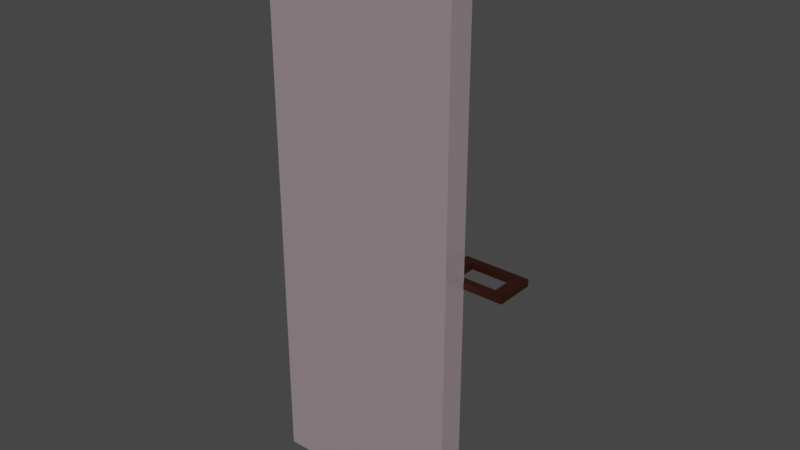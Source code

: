 # Source: door.blend  (saved by Blender 3.6.11; exported with 4.5.12 LTS)
import bpy
from mathutils import Matrix  # noqa: F401  (used for matrix-valued properties, if any)

bpy.ops.wm.read_factory_settings(use_empty=True)
scene = bpy.context.scene
scene.name = 'Scene'

# ---- collections
col_collection = bpy.data.collections.new('Collection'); scene.collection.children.link(col_collection)

# ---- materials (node trees are filled in below, after node groups)
mat_door = bpy.data.materials.new('Door')
mat_door.use_transparent_shadow = False
mat_key = bpy.data.materials.new('Key')
mat_key.use_transparent_shadow = False

# ---- material node trees
mat_door.use_nodes = True; mat_door.node_tree.nodes.clear()
_N = mat_door.node_tree.nodes; _L = mat_door.node_tree.links
n0 = _N.new('ShaderNodeBsdfPrincipled'); n0.name = 'Principled BSDF'; n0.location = (10, 300)
n0.distribution = 'GGX'
n0.subsurface_method = 'RANDOM_WALK_SKIN'
n0.inputs[0].default_value = (0.6152, 0.484, 0.5326, 1.0)
n0.inputs[1].default_value = 0.5375
n0.inputs[2].default_value = 0.275
n0.inputs[3].default_value = 1.45
n0.inputs[27].default_value = (0.0, 0.0, 0.0, 1.0)
n0.inputs[28].default_value = 1.0
n1 = _N.new('ShaderNodeOutputMaterial'); n1.name = 'Material Output'; n1.location = (300, 300)
_L.new(n0.outputs[0], n1.inputs[0])
n1.is_active_output = True
mat_key.use_nodes = True; mat_key.node_tree.nodes.clear()
_N = mat_key.node_tree.nodes; _L = mat_key.node_tree.links
n0 = _N.new('ShaderNodeBsdfPrincipled'); n0.name = 'Principled BSDF'; n0.location = (10, 300)
n0.distribution = 'GGX'
n0.subsurface_method = 'RANDOM_WALK_SKIN'
n0.inputs[0].default_value = (0.1025, 0.03134, 0.01831, 1.0)
n0.inputs[1].default_value = 0.825
n0.inputs[2].default_value = 0.475
n0.inputs[3].default_value = 1.45
n0.inputs[27].default_value = (0.0, 0.0, 0.0, 1.0)
n0.inputs[28].default_value = 1.0
n1 = _N.new('ShaderNodeOutputMaterial'); n1.name = 'Material Output'; n1.location = (300, 300)
_L.new(n0.outputs[0], n1.inputs[0])
n1.is_active_output = True

# ---- world
world_world = bpy.data.worlds.new('World'); scene.world = world_world
world_world.use_nodes = True; world_world.node_tree.nodes.clear()
_N = world_world.node_tree.nodes; _L = world_world.node_tree.links
n0 = _N.new('ShaderNodeOutputWorld'); n0.name = 'World Output'; n0.location = (300, 300)
n1 = _N.new('ShaderNodeBackground'); n1.name = 'Background'; n1.location = (10, 300)
n1.inputs[0].default_value = (0.05088, 0.05088, 0.05088, 1.0)
_L.new(n1.outputs[0], n0.inputs[0])
n0.is_active_output = True
world_world.color = (0.05088, 0.05088, 0.05088)
world_world.use_sun_shadow = False
world_world.sun_shadow_jitter_overblur = 0.0

# ---- meshes
me_cube_012 = bpy.data.meshes.new('Cube.012')
me_cube_012.from_pydata([(-0.6616, -1.0, -2.958), (-0.6616, -1.0, 2.958), (-0.6616, 1.0, -2.958), (-0.6616, 1.0, 2.958), (1.338, -1.0, -2.958), (1.338, -1.0, 2.958), (1.338, 1.0, -2.958), (1.338, 1.0, 2.958), (-0.6616, -0.9059, -2.864), (-0.6616, -0.9059, 2.864), (-0.6616, 0.9059, 2.864), (-0.6616, 0.9059, -2.864), (-0.1777, -0.9059, -2.864), (-0.1777, -0.9059, 2.864), (-0.1777, 0.9059, -2.864), (-0.1777, 0.9059, 2.864), (0.2168, 0.9059, 1.36), (0.2168, 0.9059, 1.504), (0.2168, 0.9059, -0.07052), (0.2168, 0.9059, 0.07052), (0.2168, 0.9059, -1.504), (0.2168, 0.9059, -1.36), (0.2168, -0.9059, 1.36), (0.2168, -0.9059, 1.504), (0.2168, -0.9059, -0.07052), (0.2168, -0.9059, 0.07052), (0.2168, -0.9059, -1.504), (0.2168, -0.9059, -1.36), (-0.6616, -1.0, -1.551), (-0.6616, -1.0, -1.407), (-0.6616, -1.0, -0.07052), (-0.6616, -1.0, 0.07052), (-0.6616, -1.0, 1.407), (-0.6616, -1.0, 1.551), (-0.6616, 1.0, 1.551), (-0.6616, 1.0, 1.407), (-0.6616, 1.0, 0.07052), (-0.6616, 1.0, -0.07052), (-0.6616, 1.0, -1.407), (-0.6616, 1.0, -1.551), (1.338, 1.0, 1.407), (1.338, 1.0, 1.551), (1.338, 1.0, -0.07052), (1.338, 1.0, 0.07052), (1.338, 1.0, -1.551), (1.338, 1.0, -1.407), (1.338, -1.0, 1.407), (1.338, -1.0, 1.551), (1.338, -1.0, -0.07052), (1.338, -1.0, 0.07052), (1.338, -1.0, -1.551), (1.338, -1.0, -1.407), (-0.6616, -0.9059, -1.504), (-0.6616, -0.9059, -1.36), (-0.6616, -0.9059, -0.07052), (-0.6616, -0.9059, 0.07052), (-0.6616, -0.9059, 1.36), (-0.6616, -0.9059, 1.504), (-0.6616, 0.9059, 1.36), (-0.6616, 0.9059, 1.504), (-0.6616, 0.9059, -0.07052), (-0.6616, 0.9059, 0.07052), (-0.6616, 0.9059, -1.504), (-0.6616, 0.9059, -1.36), (-0.1777, -0.9059, -1.36), (-0.1777, -0.9059, -1.504), (-0.1777, -0.9059, 0.07052), (-0.1777, -0.9059, -0.07052), (-0.1777, -0.9059, 1.504), (-0.1777, -0.9059, 1.36), (-0.1777, 0.9059, 1.504), (-0.1777, 0.9059, 1.36), (-0.1777, 0.9059, 0.07052), (-0.1777, 0.9059, -0.07052), (-0.1777, 0.9059, -1.36), (-0.1777, 0.9059, -1.504)], [], [(65, 14, 12), (36, 58, 35), (40, 49, 43), (34, 10, 3), (6, 0, 2), (3, 5, 7), (5, 33, 47), (3, 9, 1), (7, 47, 41), (0, 11, 2), (21, 26, 27), (8, 14, 11), (10, 13, 9), (59, 15, 10), (53, 67, 64), (56, 66, 55), (57, 13, 68), (67, 74, 64), (69, 72, 66), (13, 70, 68), (35, 43, 36), (38, 42, 45), (39, 6, 2), (48, 29, 51), (28, 8, 0), (33, 9, 57), (30, 53, 29), (49, 32, 31), (31, 56, 55), (52, 12, 8), (44, 4, 6), (42, 51, 45), (39, 11, 62), (37, 63, 60), (34, 7, 41), (58, 72, 71), (63, 73, 60), (62, 14, 75), (64, 52, 53), (66, 54, 55), (68, 56, 57), (72, 25, 66), (70, 23, 68), (65, 20, 75), (35, 59, 34), (37, 61, 36), (62, 38, 39), (29, 52, 28), (55, 30, 31), (57, 32, 33), (29, 50, 51), (31, 48, 49), (33, 46, 47), (51, 44, 45), (49, 42, 43), (47, 40, 41), (45, 39, 38), (43, 37, 36), (41, 35, 34), (71, 59, 58), (73, 61, 60), (75, 63, 62), (4, 28, 0), (19, 24, 25), (17, 22, 23), (74, 27, 64), (71, 17, 70), (64, 26, 65), (73, 19, 72), (66, 24, 67), (75, 21, 74), (69, 16, 71), (68, 22, 69), (67, 18, 73), (65, 75, 14), (36, 61, 58), (40, 46, 49), (34, 59, 10), (6, 4, 0), (3, 1, 5), (5, 1, 33), (3, 10, 9), (7, 5, 47), (0, 8, 11), (21, 20, 26), (8, 12, 14), (10, 15, 13), (59, 70, 15), (53, 54, 67), (56, 69, 66), (57, 9, 13), (67, 73, 74), (69, 71, 72), (13, 15, 70), (35, 40, 43), (38, 37, 42), (39, 44, 6), (48, 30, 29), (28, 52, 8), (33, 1, 9), (30, 54, 53), (49, 46, 32), (31, 32, 56), (52, 65, 12), (44, 50, 4), (42, 48, 51), (39, 2, 11), (37, 38, 63), (34, 3, 7), (58, 61, 72), (63, 74, 73), (62, 11, 14), (64, 65, 52), (66, 67, 54), (68, 69, 56), (72, 19, 25), (70, 17, 23), (65, 26, 20), (35, 58, 59), (37, 60, 61), (62, 63, 38), (29, 53, 52), (55, 54, 30), (57, 56, 32), (29, 28, 50), (31, 30, 48), (33, 32, 46), (51, 50, 44), (49, 48, 42), (47, 46, 40), (45, 44, 39), (43, 42, 37), (41, 40, 35), (71, 70, 59), (73, 72, 61), (75, 74, 63), (4, 50, 28), (19, 18, 24), (17, 16, 22), (74, 21, 27), (71, 16, 17), (64, 27, 26), (73, 18, 19), (66, 25, 24), (75, 20, 21), (69, 22, 16), (68, 23, 22), (67, 24, 18)])
_uv = me_cube_012.uv_layers.new(name='UVMap')
_uv.uv.foreach_set('vector', [0.4364, 0.01177, 0.379, 0.2382, 0.379, 0.01177, 0.503, 0.25, 0.5575, 0.2382, 0.5594, 0.25, 0.5594, 0.5, 0.503, 0.75, 0.503, 0.5, 0.5656, 0.25, 0.621, 0.2382, 0.625, 0.25, 0.375, 0.5, 0.125, 0.75, 0.125, 0.5, 0.875, 0.5, 0.625, 0.75, 0.625, 0.5, 0.625, 0.75, 0.5656, 1.0, 0.5656, 0.75, 0.625, 0.25, 0.621, 0.01177, 0.625, 0.0, 0.625, 0.5, 0.5656, 0.75, 0.5656, 0.5, 0.375, 0.0, 0.379, 0.2382, 0.375, 0.25, 0.4425, 0.2382, 0.4364, 0.01177, 0.4425, 0.01177, 0.379, 0.01177, 0.379, 0.2382, 0.379, 0.2382, 0.621, 0.2382, 0.621, 0.01177, 0.621, 0.01177, 0.5636, 0.2382, 0.621, 0.2382, 0.621, 0.2382, 0.4425, 0.01177, 0.497, 0.01177, 0.4425, 0.01177, 0.5575, 0.01177, 0.503, 0.01177, 0.503, 0.01177, 0.5636, 0.01177, 0.621, 0.01177, 0.5636, 0.01177, 0.497, 0.01177, 0.4425, 0.2382, 0.4425, 0.01177, 0.5575, 0.01177, 0.503, 0.2382, 0.503, 0.01177, 0.621, 0.01177, 0.5636, 0.2382, 0.5636, 0.01177, 0.5594, 0.25, 0.503, 0.5, 0.503, 0.25, 0.4406, 0.25, 0.497, 0.5, 0.4406, 0.5, 0.4344, 0.25, 0.375, 0.5, 0.375, 0.25, 0.497, 0.75, 0.4406, 1.0, 0.4406, 0.75, 0.4344, 0.0, 0.379, 0.01177, 0.375, 0.0, 0.5656, 0.0, 0.621, 0.01177, 0.5636, 0.01177, 0.497, 0.0, 0.4425, 0.01177, 0.4406, 0.0, 0.503, 0.75, 0.5594, 1.0, 0.503, 1.0, 0.503, 0.0, 0.5575, 0.01177, 0.503, 0.01177, 0.4364, 0.01177, 0.379, 0.01177, 0.379, 0.01177, 0.4344, 0.5, 0.375, 0.75, 0.375, 0.5, 0.497, 0.5, 0.4406, 0.75, 0.4406, 0.5, 0.4344, 0.25, 0.379, 0.2382, 0.4364, 0.2382, 0.497, 0.25, 0.4425, 0.2382, 0.497, 0.2382, 0.5656, 0.25, 0.625, 0.5, 0.5656, 0.5, 0.5575, 0.2382, 0.503, 0.2382, 0.5575, 0.2382, 0.4425, 0.2382, 0.497, 0.2382, 0.497, 0.2382, 0.4364, 0.2382, 0.379, 0.2382, 0.4364, 0.2382, 0.4425, 0.01177, 0.4364, 0.01177, 0.4425, 0.01177, 0.503, 0.01177, 0.497, 0.01177, 0.503, 0.01177, 0.5636, 0.01177, 0.5575, 0.01177, 0.5636, 0.01177, 0.503, 0.2382, 0.503, 0.01177, 0.503, 0.01177, 0.5636, 0.2382, 0.5636, 0.01177, 0.5636, 0.01177, 0.4364, 0.01177, 0.4364, 0.2382, 0.4364, 0.2382, 0.5594, 0.25, 0.5636, 0.2382, 0.5656, 0.25, 0.497, 0.25, 0.503, 0.2382, 0.503, 0.25, 0.4364, 0.2382, 0.4406, 0.25, 0.4344, 0.25, 0.4406, 0.0, 0.4364, 0.01177, 0.4344, 0.0, 0.503, 0.01177, 0.497, 0.0, 0.503, 0.0, 0.5636, 0.01177, 0.5594, 0.0, 0.5656, 0.0, 0.4406, 1.0, 0.4344, 0.75, 0.4406, 0.75, 0.503, 1.0, 0.497, 0.75, 0.503, 0.75, 0.5656, 1.0, 0.5594, 0.75, 0.5656, 0.75, 0.4406, 0.75, 0.4344, 0.5, 0.4406, 0.5, 0.503, 0.75, 0.497, 0.5, 0.503, 0.5, 0.5656, 0.75, 0.5594, 0.5, 0.5656, 0.5, 0.4406, 0.5, 0.4344, 0.25, 0.4406, 0.25, 0.503, 0.5, 0.497, 0.25, 0.503, 0.25, 0.5656, 0.5, 0.5594, 0.25, 0.5656, 0.25, 0.5575, 0.2382, 0.5636, 0.2382, 0.5575, 0.2382, 0.497, 0.2382, 0.503, 0.2382, 0.497, 0.2382, 0.4364, 0.2382, 0.4425, 0.2382, 0.4364, 0.2382, 0.375, 0.75, 0.4344, 1.0, 0.375, 1.0, 0.503, 0.2382, 0.497, 0.01177, 0.503, 0.01177, 0.5636, 0.2382, 0.5575, 0.01177, 0.5636, 0.01177, 0.4425, 0.2382, 0.4425, 0.01177, 0.4425, 0.01177, 0.5575, 0.2382, 0.5636, 0.2382, 0.5636, 0.2382, 0.4425, 0.01177, 0.4364, 0.01177, 0.4364, 0.01177, 0.497, 0.2382, 0.503, 0.2382, 0.503, 0.2382, 0.503, 0.01177, 0.497, 0.01177, 0.497, 0.01177, 0.4364, 0.2382, 0.4425, 0.2382, 0.4425, 0.2382, 0.5575, 0.01177, 0.5575, 0.2382, 0.5575, 0.2382, 0.5636, 0.01177, 0.5575, 0.01177, 0.5575, 0.01177, 0.497, 0.01177, 0.497, 0.2382, 0.497, 0.2382, 0.4364, 0.01177, 0.4364, 0.2382, 0.379, 0.2382, 0.503, 0.25, 0.503, 0.2382, 0.5575, 0.2382, 0.5594, 0.5, 0.5594, 0.75, 0.503, 0.75, 0.5656, 0.25, 0.5636, 0.2382, 0.621, 0.2382, 0.375, 0.5, 0.375, 0.75, 0.125, 0.75, 0.875, 0.5, 0.875, 0.75, 0.625, 0.75, 0.625, 0.75, 0.625, 1.0, 0.5656, 1.0, 0.625, 0.25, 0.621, 0.2382, 0.621, 0.01177, 0.625, 0.5, 0.625, 0.75, 0.5656, 0.75, 0.375, 0.0, 0.379, 0.01177, 0.379, 0.2382, 0.4425, 0.2382, 0.4364, 0.2382, 0.4364, 0.01177, 0.379, 0.01177, 0.379, 0.01177, 0.379, 0.2382, 0.621, 0.2382, 0.621, 0.2382, 0.621, 0.01177, 0.5636, 0.2382, 0.5636, 0.2382, 0.621, 0.2382, 0.4425, 0.01177, 0.497, 0.01177, 0.497, 0.01177, 0.5575, 0.01177, 0.5575, 0.01177, 0.503, 0.01177, 0.5636, 0.01177, 0.621, 0.01177, 0.621, 0.01177, 0.497, 0.01177, 0.497, 0.2382, 0.4425, 0.2382, 0.5575, 0.01177, 0.5575, 0.2382, 0.503, 0.2382, 0.621, 0.01177, 0.621, 0.2382, 0.5636, 0.2382, 0.5594, 0.25, 0.5594, 0.5, 0.503, 0.5, 0.4406, 0.25, 0.497, 0.25, 0.497, 0.5, 0.4344, 0.25, 0.4344, 0.5, 0.375, 0.5, 0.497, 0.75, 0.497, 1.0, 0.4406, 1.0, 0.4344, 0.0, 0.4364, 0.01177, 0.379, 0.01177, 0.5656, 0.0, 0.625, 0.0, 0.621, 0.01177, 0.497, 0.0, 0.497, 0.01177, 0.4425, 0.01177, 0.503, 0.75, 0.5594, 0.75, 0.5594, 1.0, 0.503, 0.0, 0.5594, 0.0, 0.5575, 0.01177, 0.4364, 0.01177, 0.4364, 0.01177, 0.379, 0.01177, 0.4344, 0.5, 0.4344, 0.75, 0.375, 0.75, 0.497, 0.5, 0.497, 0.75, 0.4406, 0.75, 0.4344, 0.25, 0.375, 0.25, 0.379, 0.2382, 0.497, 0.25, 0.4406, 0.25, 0.4425, 0.2382, 0.5656, 0.25, 0.625, 0.25, 0.625, 0.5, 0.5575, 0.2382, 0.503, 0.2382, 0.503, 0.2382, 0.4425, 0.2382, 0.4425, 0.2382, 0.497, 0.2382, 0.4364, 0.2382, 0.379, 0.2382, 0.379, 0.2382, 0.4425, 0.01177, 0.4364, 0.01177, 0.4364, 0.01177, 0.503, 0.01177, 0.497, 0.01177, 0.497, 0.01177, 0.5636, 0.01177, 0.5575, 0.01177, 0.5575, 0.01177, 0.503, 0.2382, 0.503, 0.2382, 0.503, 0.01177, 0.5636, 0.2382, 0.5636, 0.2382, 0.5636, 0.01177, 0.4364, 0.01177, 0.4364, 0.01177, 0.4364, 0.2382, 0.5594, 0.25, 0.5575, 0.2382, 0.5636, 0.2382, 0.497, 0.25, 0.497, 0.2382, 0.503, 0.2382, 0.4364, 0.2382, 0.4425, 0.2382, 0.4406, 0.25, 0.4406, 0.0, 0.4425, 0.01177, 0.4364, 0.01177, 0.503, 0.01177, 0.497, 0.01177, 0.497, 0.0, 0.5636, 0.01177, 0.5575, 0.01177, 0.5594, 0.0, 0.4406, 1.0, 0.4344, 1.0, 0.4344, 0.75, 0.503, 1.0, 0.497, 1.0, 0.497, 0.75, 0.5656, 1.0, 0.5594, 1.0, 0.5594, 0.75, 0.4406, 0.75, 0.4344, 0.75, 0.4344, 0.5, 0.503, 0.75, 0.497, 0.75, 0.497, 0.5, 0.5656, 0.75, 0.5594, 0.75, 0.5594, 0.5, 0.4406, 0.5, 0.4344, 0.5, 0.4344, 0.25, 0.503, 0.5, 0.497, 0.5, 0.497, 0.25, 0.5656, 0.5, 0.5594, 0.5, 0.5594, 0.25, 0.5575, 0.2382, 0.5636, 0.2382, 0.5636, 0.2382, 0.497, 0.2382, 0.503, 0.2382, 0.503, 0.2382, 0.4364, 0.2382, 0.4425, 0.2382, 0.4425, 0.2382, 0.375, 0.75, 0.4344, 0.75, 0.4344, 1.0, 0.503, 0.2382, 0.497, 0.2382, 0.497, 0.01177, 0.5636, 0.2382, 0.5575, 0.2382, 0.5575, 0.01177, 0.4425, 0.2382, 0.4425, 0.2382, 0.4425, 0.01177, 0.5575, 0.2382, 0.5575, 0.2382, 0.5636, 0.2382, 0.4425, 0.01177, 0.4425, 0.01177, 0.4364, 0.01177, 0.497, 0.2382, 0.497, 0.2382, 0.503, 0.2382, 0.503, 0.01177, 0.503, 0.01177, 0.497, 0.01177, 0.4364, 0.2382, 0.4364, 0.2382, 0.4425, 0.2382, 0.5575, 0.01177, 0.5575, 0.01177, 0.5575, 0.2382, 0.5636, 0.01177, 0.5636, 0.01177, 0.5575, 0.01177, 0.497, 0.01177, 0.497, 0.01177, 0.497, 0.2382])
me_cube_012.materials.append(mat_door)
me_cube_012.update()
me_cube_014 = bpy.data.meshes.new('Cube.014')
me_cube_014.from_pydata([(-1.0, -1.0, -1.0), (-1.0, -1.0, 1.0), (-1.0, 1.0, -1.0), (-1.0, 1.0, 1.0), (0.9813, -0.9978, -1.074), (1.0, -1.0, 1.0), (1.0, 1.0, -1.0), (1.0, 1.0, 1.0), (-0.6557, 0.6557, -1.013), (0.6525, 0.6555, -0.9999), (0.64, -0.6537, -1.061), (-0.6555, -0.6554, -1.0), (0.6556, 0.6556, 1.0), (-0.6556, 0.6556, 1.0), (-0.6556, -0.6556, 1.0), (0.6556, -0.6556, 1.0)], [], [(1, 2, 0), (3, 6, 2), (6, 5, 4), (5, 0, 4), (15, 9, 10), (11, 15, 10), (2, 9, 8), (4, 9, 6), (4, 11, 10), (2, 11, 0), (3, 12, 7), (1, 13, 3), (5, 14, 1), (7, 15, 5), (13, 11, 8), (9, 13, 8), (1, 3, 2), (3, 7, 6), (6, 7, 5), (5, 1, 0), (15, 12, 9), (11, 14, 15), (2, 6, 9), (4, 10, 9), (4, 0, 11), (2, 8, 11), (3, 13, 12), (1, 14, 13), (5, 15, 14), (7, 12, 15), (13, 14, 11), (9, 12, 13)])
_uv = me_cube_014.uv_layers.new(name='UVMap')
_uv.uv.foreach_set('vector', [0.625, 0.0, 0.375, 0.25, 0.375, 0.0, 0.625, 0.25, 0.375, 0.5, 0.375, 0.25, 0.375, 0.5, 0.625, 0.75, 0.375, 0.75, 0.625, 0.75, 0.375, 1.0, 0.375, 0.75, 0.6681, 0.7069, 0.3318, 0.5431, 0.3317, 0.7069, 0.1683, 0.7069, 0.6681, 0.7069, 0.3317, 0.7069, 0.125, 0.5, 0.3318, 0.5431, 0.1682, 0.5431, 0.375, 0.75, 0.3318, 0.5431, 0.375, 0.5, 0.375, 0.75, 0.1683, 0.7069, 0.3317, 0.7069, 0.125, 0.5, 0.1683, 0.7069, 0.125, 0.75, 0.875, 0.5, 0.6681, 0.5431, 0.625, 0.5, 0.875, 0.75, 0.8319, 0.5431, 0.875, 0.5, 0.625, 0.75, 0.8319, 0.7069, 0.875, 0.75, 0.625, 0.5, 0.6681, 0.7069, 0.625, 0.75, 0.8319, 0.5431, 0.1683, 0.7069, 0.1682, 0.5431, 0.3318, 0.5431, 0.8319, 0.5431, 0.1682, 0.5431, 0.625, 0.0, 0.625, 0.25, 0.375, 0.25, 0.625, 0.25, 0.625, 0.5, 0.375, 0.5, 0.375, 0.5, 0.625, 0.5, 0.625, 0.75, 0.625, 0.75, 0.625, 1.0, 0.375, 1.0, 0.6681, 0.7069, 0.6681, 0.5431, 0.3318, 0.5431, 0.1683, 0.7069, 0.8319, 0.7069, 0.6681, 0.7069, 0.125, 0.5, 0.375, 0.5, 0.3318, 0.5431, 0.375, 0.75, 0.3317, 0.7069, 0.3318, 0.5431, 0.375, 0.75, 0.125, 0.75, 0.1683, 0.7069, 0.125, 0.5, 0.1682, 0.5431, 0.1683, 0.7069, 0.875, 0.5, 0.8319, 0.5431, 0.6681, 0.5431, 0.875, 0.75, 0.8319, 0.7069, 0.8319, 0.5431, 0.625, 0.75, 0.6681, 0.7069, 0.8319, 0.7069, 0.625, 0.5, 0.6681, 0.5431, 0.6681, 0.7069, 0.8319, 0.5431, 0.8319, 0.7069, 0.1683, 0.7069, 0.3318, 0.5431, 0.6681, 0.5431, 0.8319, 0.5431])
me_cube_014.materials.append(mat_key)
me_cube_014.update()

# ---- objects
ob_door_001 = bpy.data.objects.new('Door.001', me_cube_012)
ob_keylock2 = bpy.data.objects.new('Keylock2', me_cube_014)

# ---- transforms, parenting, visibility, modifiers, constraints
ob_door_001.location = (0.5486, 0.02838, 1.984)
ob_door_001.rotation_euler = (0.0, -0.0, 1.571)
ob_door_001.scale = (-0.0836, 0.6274, -0.6111)
ob_keylock2.location = (1.221, 0.2097, 1.786)
ob_keylock2.scale = (-0.214, 0.1296, 0.02237)

# ---- collection membership
col_collection.objects.link(ob_door_001)
col_collection.objects.link(ob_keylock2)

# ---- scene / render settings (as saved in the file)
scene.frame_start = 1; scene.frame_end = 250; scene.frame_set(37)
scene.render.engine = 'BLENDER_EEVEE_NEXT'
scene.cycles.sampling_pattern = 'TABULATED_SOBOL'
scene.view_settings.view_transform = 'Filmic'
bpy.context.view_layer.update()

# ---- added for rendering (the .blend has no active camera and no usable light): camera, sun
cam_auto = bpy.data.cameras.new('AutoCamera')
cam_auto.lens = 50.0
cam_auto.sensor_width = 36.0
cam_auto.clip_end = 1000.0
ob_auto_camera = bpy.data.objects.new('AutoCamera', cam_auto)
scene.collection.objects.link(ob_auto_camera)
ob_auto_camera.location = (4.3254, -4.24878, 4.90145)
ob_auto_camera.rotation_euler = (1.09748, -7.21219e-08, 0.694738)
scene.camera = ob_auto_camera
light_auto_sun = bpy.data.lights.new('AutoSun', 'SUN')
light_auto_sun.energy = 3.0
light_auto_sun.angle = 0.0523599
ob_auto_sun = bpy.data.objects.new('AutoSun', light_auto_sun)
scene.collection.objects.link(ob_auto_sun)
ob_auto_sun.rotation_euler = (0.872665, 0.174533, 0.523599)
bpy.context.view_layer.update()
